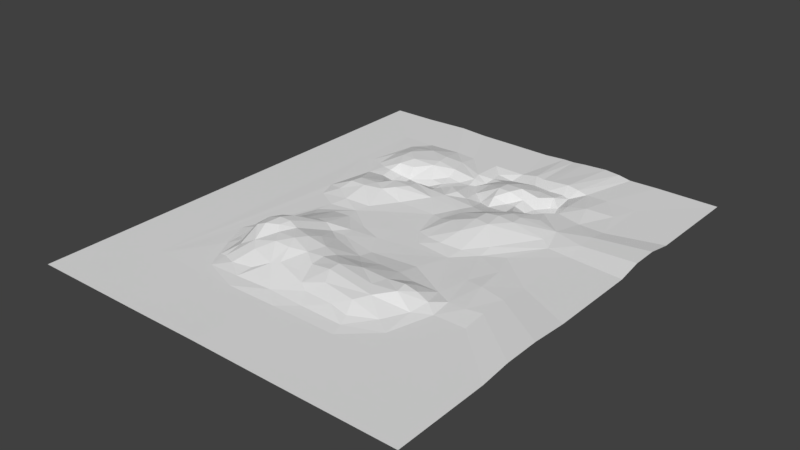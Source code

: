 # Source: Alusta.blend  (saved by Blender 2.79.0; exported with 4.5.12 LTS)
import bpy
from mathutils import Matrix  # noqa: F401  (used for matrix-valued properties, if any)

bpy.ops.wm.read_factory_settings(use_empty=True)
scene = bpy.context.scene
scene.name = 'Scene'

# ---- collections
col_collection_1 = bpy.data.collections.new('Collection 1'); scene.collection.children.link(col_collection_1)

# ---- world
world_world = bpy.data.worlds.new('World'); scene.world = world_world
world_world.color = (0.05088, 0.05088, 0.05088)
world_world.use_sun_shadow = False
world_world.sun_shadow_jitter_overblur = 0.0
world_world.cycles.sampling_method = 'MANUAL'

# ---- meshes
me_cube = bpy.data.meshes.new('Cube')
me_cube.from_pydata([(-194.5, 114.1, -16.22), (-194.5, 209.4, -16.26), (205.3, -58.74, -15.96), (205.0, -139.7, -13.15), (-144.4, 209.3, -15.87), (-95.68, 209.3, -14.36), (-65.16, 209.4, -15.94), (-24.57, 209.4, -16.14), (21.51, 209.4, -16.61), (43.93, 211.8, -13.3), (56.56, 210.6, -14.32), (70.29, 210.4, -13.29), (97.22, 210.9, -11.42), (114.6, 209.4, -13.42), (100.3, -276.5, -16.13), (6.625, -276.4, -15.83), (-66.31, -276.5, -16.08), (-164.2, 184.9, -15.56), (-144.8, 192.9, -13.92), (-115.6, 174.8, -5.272), (-8.578, 193.5, -20.26), (14.89, 193.0, -23.13), (40.74, 191.3, -19.32), (54.71, 191.0, -17.43), (77.23, 191.0, -19.17), (100.6, 192.5, -19.13), (110.9, 190.4, -21.15), (205.4, 209.4, -16.35), (-141.0, 172.8, -8.445), (-87.7, 171.4, -6.35), (-65.46, 180.5, -12.34), (-26.86, 167.9, -16.04), (-6.166, 175.9, -20.02), (9.999, 173.4, -17.62), (45.72, 167.5, -8.947), (75.51, 173.6, -14.37), (99.31, 172.1, -15.86), (129.6, 158.8, -15.31), (154.2, 165.5, -12.79), (192.1, 173.0, -15.87), (-178.5, 113.7, -16.02), (-164.1, 146.1, -13.91), (-137.5, 150.3, -4.696), (-84.5, 151.5, -5.328), (-58.08, 153.1, -11.58), (-23.52, 154.5, -17.21), (-8.243, 161.0, -22.82), (5.21, 151.6, -16.0), (35.89, 150.1, -6.218), (60.99, 148.6, -5.189), (85.43, 152.5, -12.9), (103.5, 154.6, -24.51), (113.8, 159.5, -23.37), (-140.9, 136.6, -6.346), (-116.6, 132.4, -4.367), (-83.52, 136.1, -6.549), (-55.81, 137.4, -18.32), (-37.66, 138.0, -21.33), (-13.58, 144.6, -22.03), (33.5, 133.3, -6.538), (52.58, 131.5, -5.728), (72.22, 136.2, -14.65), (91.9, 135.6, -22.9), (118.3, 138.4, -27.45), (129.8, 134.7, -15.91), (205.3, 124.0, -15.98), (-162.0, 107.7, -15.58), (-147.0, 100.2, -14.78), (-128.2, 113.8, -8.27), (-107.5, 117.4, -10.09), (-71.58, 118.8, -19.68), (-54.29, 118.7, -21.58), (-26.46, 104.9, -12.31), (-20.64, 137.6, -20.32), (2.351, 122.9, -20.79), (21.24, 107.8, -23.59), (37.72, 115.5, -12.09), (57.84, 117.2, -17.73), (70.79, 118.1, -17.31), (87.71, 118.0, -22.51), (102.2, 117.1, -23.33), (116.4, 119.2, -14.07), (167.7, 125.4, -16.29), (-133.1, 97.92, -15.05), (-117.9, 101.8, -20.17), (-101.5, 102.9, -22.59), (-72.61, 103.1, -26.25), (-53.66, 100.6, -21.92), (-40.41, 97.22, -15.22), (-10.81, 95.99, -11.86), (6.072, 94.62, -16.79), (40.75, 98.18, -20.61), (70.71, 96.84, -17.94), (83.18, 94.04, -11.72), (110.8, 98.98, -9.324), (129.7, 90.04, -8.378), (160.4, 81.4, -11.81), (204.5, 97.56, -11.98), (-153.9, 75.32, -16.0), (-131.6, 78.91, -16.63), (-115.8, 82.13, -21.77), (-100.5, 83.07, -23.58), (-87.37, 86.13, -17.76), (-66.33, 75.36, -7.629), (-42.17, 77.08, -11.12), (-16.95, 76.47, -11.88), (29.77, 77.74, -15.82), (52.51, 69.22, -12.65), (95.49, 77.09, -4.488), (-107.8, 53.56, -8.745), (-90.51, 56.5, -4.224), (-62.86, 55.33, -4.21), (-26.79, 58.88, -11.83), (21.15, 58.76, -15.15), (32.38, 47.35, -12.58), (72.83, 48.22, -0.1901), (111.9, 70.24, -2.896), (204.5, 68.8, -12.0), (-134.0, 34.82, -5.01), (-106.2, 36.91, -5.124), (-88.46, 26.78, -5.681), (-75.07, 38.93, -3.761), (91.22, 50.14, 1.244), (113.9, 50.26, -1.342), (205.4, 40.21, -16.17), (-165.4, 6.703, -15.52), (-137.0, 18.57, -5.059), (-112.4, 16.91, -3.728), (-53.5, 23.12, -14.46), (4.236, 25.29, -15.64), (21.08, 18.08, -13.33), (45.04, 13.18, -5.421), (72.81, 26.02, 0.5889), (94.86, 21.75, 1.11), (158.9, 53.91, -12.14), (-142.3, -0.3329, -11.61), (-78.91, -11.43, -15.2), (-50.07, -7.323, -15.98), (72.04, -7.556, -4.161), (119.8, -7.211, -11.39), (173.8, 42.46, -15.49), (-115.8, -16.74, -13.05), (19.52, -24.79, -15.96), (38.01, -31.53, -14.58), (147.5, -10.75, -15.81), (-155.9, -20.77, -15.81), (-84.67, -31.77, -15.87), (62.28, -35.49, -13.26), (93.92, -34.26, -13.31), (120.1, -29.64, -14.83), (-123.2, -38.49, -15.84), (-102.2, -54.45, -14.11), (-78.05, -51.82, -14.24), (39.22, -50.37, -15.98), (162.2, -48.16, -14.25), (-125.3, -61.56, -15.44), (-116.2, -79.99, -11.49), (-72.22, -102.4, -1.606), (-43.19, -61.6, -15.69), (90.95, -56.65, -16.02), (144.8, -89.67, -13.79), (-136.7, -94.55, -15.62), (-97.98, -110.4, 0.0963), (-84.78, -104.6, 0.08059), (-47.88, -82.8, -12.21), (-10.6, -73.2, -15.9), (77.43, -101.7, -14.48), (117.0, -100.9, -15.14), (168.7, -93.39, -12.15), (205.0, -100.5, -13.15), (-57.72, -107.4, -7.523), (-41.35, -101.8, -10.98), (10.21, -107.9, -15.2), (-165.5, -163.7, -15.99), (-140.8, -121.6, -14.48), (-124.3, -121.9, -6.658), (-110.7, -142.6, 11.9), (-93.29, -139.8, 15.59), (-38.65, -119.1, -7.571), (8.377, -128.4, -12.35), (102.9, -137.6, -10.19), (158.4, -143.5, -14.05), (183.4, -143.7, -13.27), (-146.4, -151.4, -12.89), (-115.1, -160.7, 14.69), (-96.7, -159.5, 20.22), (-82.8, -156.1, 17.94), (-70.55, -157.3, 12.24), (-42.33, -142.9, 3.99), (-21.31, -156.9, 2.811), (24.73, -144.9, -7.63), (47.0, -131.1, -10.14), (76.53, -133.0, -8.96), (113.6, -146.3, -6.722), (127.8, -163.1, -2.813), (135.3, -132.4, -14.46), (-134.9, -170.3, -3.724), (-122.7, -175.8, 8.902), (-113.0, -184.2, 14.09), (-101.0, -181.2, 18.53), (-84.91, -173.1, 18.43), (-45.46, -161.9, 10.92), (-0.9772, -160.3, -0.87), (46.1, -165.5, 1.025), (84.75, -165.7, -0.1993), (110.9, -164.3, 1.975), (144.6, -163.7, -9.868), (161.2, -174.6, -15.79), (-147.9, -183.2, -14.65), (-134.5, -191.2, -11.39), (-77.98, -181.3, 13.44), (-51.79, -180.1, 13.97), (-24.27, -186.2, 6.322), (-5.767, -178.2, 2.922), (24.9, -183.3, 6.434), (79.48, -187.2, 0.5258), (114.0, -182.3, 1.491), (205.3, -173.7, -16.1), (-147.6, -205.4, -15.41), (-118.0, -210.3, -5.179), (-95.17, -205.9, 6.956), (-64.78, -199.6, 12.85), (-44.47, -197.4, 10.56), (-4.298, -199.3, 2.112), (25.46, -200.1, 6.288), (93.63, -204.7, -1.019), (140.3, -190.9, -12.53), (-131.8, -231.3, -15.13), (-121.2, -232.5, -13.53), (-82.32, -218.8, 3.716), (-46.66, -226.5, 0.2072), (-36.88, -220.2, 1.853), (-9.568, -216.0, -0.8151), (36.22, -219.6, 0.6694), (82.36, -223.8, -2.612), (122.8, -224.0, -13.13), (143.4, -237.3, -15.96), (-101.0, -240.1, -12.05), (-68.15, -238.3, -8.587), (7.893, -230.3, -5.071), (21.33, -237.5, -8.45), (62.98, -239.6, -8.245), (90.18, -243.4, -11.25), (-194.5, -276.5, -16.2), (-121.3, -256.7, -15.91), (-75.05, -256.8, -14.68), (-18.61, -257.0, -12.18), (34.03, -257.5, -14.25), (94.97, -258.5, -14.62), (160.7, 209.4, -16.17), (128.6, 209.3, -16.64), (-164.1, 146.1, -14.14), (-13.59, 144.5, -22.19), (116.4, 119.2, -14.31), (21.34, 107.7, -23.8), (-147.0, 100.2, -15.01), (-117.9, 101.8, -20.41), (-42.17, 77.08, -11.35), (72.83, 48.21, -0.4175), (-90.52, 56.5, -4.452), (158.9, 53.89, -12.38), (45.06, 13.19, -5.654), (-142.3, -0.3423, -11.85), (-78.94, -11.41, -15.43), (-102.2, -54.46, -14.35), (-43.19, -61.61, -15.93), (-72.22, -102.3, -1.852), (76.53, -133.0, -9.201), (-110.7, -142.6, 11.69), (24.72, -144.9, -7.868), (-21.33, -156.9, 2.581), (-4.287, -199.3, 1.88), (-95.15, -205.8, 6.733), (-82.24, -218.8, 3.509), (205.4, -276.5, -16.23), (-276.0, 131.7, -16.21), (-276.0, 290.6, -16.26), (283.9, -96.63, -15.87), (283.5, -203.6, -12.15), (-209.8, 290.5, -15.76), (-145.5, 290.5, -13.75), (-105.2, 290.5, -15.84), (-51.57, 290.5, -16.11), (9.303, 290.7, -16.73), (38.92, 293.7, -16.37), (55.6, 292.2, -15.79), (73.73, 291.9, -14.14), (109.3, 292.6, -12.58), (132.2, 290.6, -13.42), (113.3, -384.3, -16.1), (-10.36, -384.1, -15.7), (-106.7, -384.3, -16.03), (284.0, 290.6, -16.39), (284.0, 144.8, -15.89), (282.8, 109.8, -10.62), (282.8, 71.85, -10.64), (284.0, 34.09, -16.15), (283.5, -151.8, -12.16), (284.0, -248.5, -16.05), (-276.0, -384.3, -16.18), (193.1, 290.6, -16.14), (150.8, 290.4, -16.76), (284.0, -384.3, -16.23)], [(273, 272)], [(1, 17, 4), (1, 40, 17), (0, 98, 40), (98, 0, 125), (125, 243, 145), (99, 98, 125, 126, 118), (241, 247, 248), (240, 246, 247), (230, 245, 246), (237, 244, 245), (218, 243, 244), (235, 248, 236), (235, 242, 248), (234, 241, 242), (233, 240, 241), (232, 231, 239), (229, 237, 238), (207, 236, 217), (226, 236, 207), (225, 234, 235), (225, 233, 234), (224, 239, 233), (223, 232, 239), (212, 231, 232), (222, 230, 231), (221, 229, 230), (220, 229, 221), (219, 227, 228), (209, 218, 227), (216, 225, 226), (215, 224, 225), (214, 223, 224), (213, 212, 223), (210, 221, 211), (199, 220, 210), (198, 220, 199), (197, 219, 198), (209, 219, 197), (208, 173, 218), (206, 216, 226), (205, 216, 194), (204, 216, 205), (203, 215, 204), (202, 214, 203), (189, 213, 202), (201, 212, 189), (187, 211, 201), (200, 210, 187), (199, 210, 200), (196, 208, 209), (183, 173, 208), (3, 207, 217), (181, 206, 207), (194, 206, 195), (180, 205, 193), (192, 204, 180), (203, 204, 192), (190, 203, 191), (187, 201, 188), (185, 200, 186), (184, 199, 185), (184, 197, 198), (184, 196, 197), (180, 193, 195), (191, 203, 192), (179, 190, 191), (178, 189, 179), (170, 188, 178), (157, 187, 170), (177, 186, 157), (176, 185, 177), (176, 183, 184), (174, 173, 183), (168, 181, 182), (160, 195, 181), (166, 195, 167), (172, 179, 191), (171, 179, 172), (170, 178, 171), (162, 177, 163), (161, 173, 174), (165, 171, 172), (164, 171, 165), (157, 170, 164), (156, 174, 175), (168, 169, 2), (154, 160, 168), (159, 166, 167), (159, 172, 166), (151, 163, 152), (151, 156, 162), (150, 173, 161), (153, 165, 159), (152, 164, 158), (147, 153, 159), (142, 165, 153), (142, 158, 165), (146, 158, 142), (146, 151, 152), (146, 155, 151), (144, 2, 124), (139, 148, 149), (138, 147, 148), (136, 146, 137), (141, 146, 136), (141, 150, 146), (141, 145, 150), (140, 149, 144), (133, 138, 148), (131, 142, 143), (137, 142, 129), (135, 145, 141), (131, 138, 132), (120, 127, 136), (126, 125, 135), (134, 139, 140), (123, 133, 134), (122, 133, 123), (115, 133, 122), (114, 132, 115), (114, 130, 131), (113, 129, 130), (112, 128, 129), (121, 120, 128), (118, 127, 119), (118, 126, 127), (117, 140, 124), (96, 123, 134), (108, 123, 116), (115, 122, 108), (113, 112, 129), (110, 120, 121), (110, 119, 120), (96, 140, 117), (96, 134, 140), (95, 116, 96), (94, 116, 95), (108, 116, 94), (92, 115, 93), (107, 115, 92), (105, 113, 106), (105, 112, 113), (104, 112, 105), (103, 112, 104), (101, 110, 102), (100, 109, 101), (99, 109, 100), (93, 108, 94), (91, 106, 107), (90, 106, 75), (88, 105, 72), (87, 104, 88), (86, 103, 87), (86, 102, 103), (85, 102, 86), (85, 100, 101), (83, 100, 84), (83, 98, 99), (66, 40, 98), (82, 97, 65), (81, 96, 82), (80, 94, 81), (79, 94, 80), (78, 93, 79), (77, 92, 78), (76, 91, 77), (75, 91, 76), (73, 90, 74), (72, 89, 73), (71, 86, 87), (69, 84, 85), (68, 83, 84), (68, 67, 83), (64, 81, 82), (63, 80, 81), (61, 79, 62), (61, 77, 78), (60, 76, 77), (59, 74, 75), (58, 74, 47), (73, 87, 72), (57, 71, 87), (56, 70, 71), (55, 85, 70), (55, 69, 85), (54, 68, 69), (53, 67, 68), (53, 66, 67), (41, 40, 66), (39, 82, 65), (38, 64, 82), (37, 63, 64), (51, 63, 52), (50, 61, 62), (49, 60, 61), (49, 59, 60), (48, 47, 59), (45, 58, 46), (45, 57, 73), (45, 56, 57), (44, 55, 56), (43, 54, 55), (42, 53, 54), (42, 41, 53), (36, 52, 26), (36, 50, 51), (34, 49, 35), (33, 47, 48), (33, 46, 47), (31, 46, 32), (30, 45, 31), (29, 44, 30), (19, 43, 29), (28, 42, 19), (17, 42, 28), (249, 38, 39), (250, 38, 249), (250, 26, 37), (24, 36, 25), (23, 35, 24), (22, 34, 23), (21, 34, 22), (21, 32, 33), (7, 32, 20), (17, 28, 18), (249, 39, 27), (12, 26, 13), (11, 24, 12), (10, 24, 11), (9, 23, 10), (8, 22, 9), (8, 20, 21), (5, 30, 6), (4, 19, 5), (248, 14, 236), (248, 15, 14), (246, 16, 15), (125, 0, 243), (242, 241, 248), (241, 240, 247), (240, 239, 246), (239, 231, 246), (231, 230, 246), (230, 238, 245), (238, 237, 245), (237, 228, 244), (228, 227, 244), (227, 218, 244), (235, 234, 242), (234, 233, 241), (233, 239, 240), (230, 229, 238), (229, 220, 237), (220, 228, 237), (218, 173, 243), (217, 236, 274), (226, 235, 236), (226, 225, 235), (225, 224, 233), (224, 223, 239), (223, 212, 232), (212, 222, 231), (222, 221, 230), (219, 228, 220), (219, 209, 227), (216, 215, 225), (215, 214, 224), (214, 213, 223), (212, 211, 222), (211, 221, 222), (210, 220, 221), (198, 219, 220), (209, 208, 218), (207, 206, 226), (206, 194, 216), (204, 215, 216), (203, 214, 215), (202, 213, 214), (189, 212, 213), (201, 211, 212), (187, 210, 211), (196, 209, 197), (196, 183, 208), (3, 182, 207), (182, 181, 207), (181, 195, 206), (193, 205, 194), (180, 204, 205), (190, 202, 203), (188, 201, 189), (186, 200, 187), (185, 199, 200), (184, 198, 199), (184, 183, 196), (195, 193, 194), (179, 202, 190), (179, 189, 202), (178, 188, 189), (170, 187, 188), (157, 186, 187), (177, 185, 186), (176, 184, 185), (176, 175, 183), (175, 174, 183), (169, 182, 3), (169, 168, 182), (168, 160, 181), (160, 167, 195), (166, 180, 195), (166, 192, 180), (166, 191, 192), (166, 172, 191), (171, 178, 179), (163, 177, 157), (162, 176, 177), (162, 175, 176), (164, 170, 171), (162, 156, 175), (156, 161, 174), (160, 149, 167), (149, 159, 167), (159, 165, 172), (158, 164, 165), (152, 163, 157), (151, 162, 163), (156, 155, 161), (155, 150, 161), (154, 168, 2), (154, 149, 160), (152, 157, 164), (151, 155, 156), (150, 145, 173), (145, 243, 173), (144, 154, 2), (144, 149, 154), (149, 148, 159), (148, 147, 159), (147, 143, 153), (143, 142, 153), (146, 152, 158), (146, 150, 155), (138, 143, 147), (137, 146, 142), (140, 139, 149), (139, 133, 148), (138, 131, 143), (131, 130, 142), (130, 129, 142), (128, 136, 137), (136, 127, 141), (127, 135, 141), (135, 125, 145), (134, 133, 139), (132, 138, 133), (128, 137, 129), (128, 120, 136), (127, 126, 135), (124, 140, 144), (115, 132, 133), (114, 131, 132), (114, 113, 130), (112, 121, 128), (120, 119, 127), (96, 116, 123), (108, 122, 123), (107, 114, 115), (112, 111, 121), (111, 110, 121), (110, 109, 119), (118, 119, 109, 99), (93, 115, 108), (106, 114, 107), (106, 113, 114), (103, 111, 112), (103, 110, 111), (103, 102, 110), (101, 109, 110), (97, 96, 117), (92, 91, 107), (91, 75, 106), (90, 105, 106), (90, 89, 105), (89, 72, 105), (88, 104, 105), (87, 103, 104), (85, 101, 102), (85, 84, 100), (83, 99, 100), (83, 67, 98), (67, 66, 98), (82, 96, 97), (81, 95, 96), (81, 94, 95), (79, 93, 94), (78, 92, 93), (77, 91, 92), (75, 74, 90), (73, 89, 90), (72, 87, 88), (71, 70, 86), (70, 85, 86), (69, 68, 84), (64, 63, 81), (63, 62, 80), (62, 79, 80), (61, 78, 79), (61, 60, 77), (60, 59, 76), (59, 75, 76), (59, 47, 74), (58, 73, 74), (73, 57, 87), (57, 56, 71), (56, 55, 70), (55, 54, 69), (54, 53, 68), (53, 41, 66), (39, 38, 82), (38, 37, 64), (37, 52, 63), (51, 62, 63), (51, 50, 62), (50, 49, 61), (49, 48, 59), (47, 46, 58), (45, 73, 58), (45, 44, 56), (44, 43, 55), (43, 42, 54), (37, 26, 52), (36, 51, 52), (36, 35, 50), (35, 49, 50), (34, 48, 49), (34, 33, 48), (33, 32, 46), (31, 45, 46), (30, 44, 45), (29, 43, 44), (19, 42, 43), (17, 41, 42), (17, 40, 41), (27, 39, 65), (250, 37, 38), (25, 36, 26), (24, 35, 36), (23, 34, 35), (21, 33, 34), (21, 20, 32), (7, 31, 32), (18, 28, 19), (250, 13, 26), (12, 25, 26), (12, 24, 25), (10, 23, 24), (9, 22, 23), (8, 21, 22), (8, 7, 20), (6, 31, 7), (6, 30, 31), (5, 29, 30), (5, 19, 29), (4, 18, 19), (4, 17, 18), (274, 236, 14), (248, 247, 15), (247, 246, 15), (246, 245, 16), (245, 244, 16), (244, 243, 16), (40, 1, 0), (7, 8, 283, 282), (8, 9, 284, 283), (9, 10, 285, 284), (10, 11, 286, 285), (243, 0, 275, 299), (11, 12, 287, 286), (65, 97, 294, 293), (3, 217, 298, 278), (274, 14, 289, 302), (12, 13, 288, 287), (97, 117, 295, 294), (13, 250, 301, 288), (27, 65, 293, 292), (14, 15, 290, 289), (0, 1, 276, 275), (15, 16, 291, 290), (217, 274, 302, 298), (169, 3, 278, 297), (2, 169, 297, 277), (16, 243, 299, 291), (124, 2, 277, 296), (250, 249, 300, 301), (1, 4, 279, 276), (249, 27, 292, 300), (4, 5, 280, 279), (5, 6, 281, 280), (117, 124, 296, 295), (6, 7, 282, 281)])
me_cube.use_remesh_preserve_volume = False
me_cube.use_remesh_preserve_attributes = False
me_cube.use_mirror_vertex_groups = False
me_cube.update()

# ---- objects
ob_cube = bpy.data.objects.new('Cube', me_cube)

# ---- transforms, parenting, visibility, modifiers, constraints
ob_cube.location = (-0.05796, 0.0904, 0.1062)
ob_cube.scale = (0.6039, 0.6039, 0.6039)
ob_cube.lineart.crease_threshold = 0.0

# ---- collection membership
col_collection_1.objects.link(ob_cube)

# ---- scene / render settings (as saved in the file)
scene.frame_start = 1; scene.frame_end = 250; scene.frame_set(1)
scene.render.engine = 'BLENDER_EEVEE_NEXT'
scene.render.resolution_percentage = 50
scene.render.dither_intensity = 0.0
scene.cycles.use_denoising = False
scene.cycles.samples = 128
scene.cycles.sampling_pattern = 'TABULATED_SOBOL'
scene.cycles.use_adaptive_sampling = False
scene.cycles.use_light_tree = False
scene.cycles.blur_glossy = 0.0
scene.cycles.sample_clamp_indirect = 0.0
scene.view_settings.view_transform = 'Standard'
bpy.context.view_layer.update()

# ---- added for rendering (the .blend has no active camera and no usable light): camera, sun
cam_auto = bpy.data.cameras.new('AutoCamera')
cam_auto.lens = 50.0
cam_auto.sensor_width = 36.0
cam_auto.clip_end = 8635.79
ob_auto_camera = bpy.data.objects.new('AutoCamera', cam_auto)
scene.collection.objects.link(ob_auto_camera)
ob_auto_camera.location = (494.411, -617.742, 391.58)
ob_auto_camera.rotation_euler = (1.09748, -7.21219e-08, 0.694738)
scene.camera = ob_auto_camera
light_auto_sun = bpy.data.lights.new('AutoSun', 'SUN')
light_auto_sun.energy = 3.0
light_auto_sun.angle = 0.0523599
ob_auto_sun = bpy.data.objects.new('AutoSun', light_auto_sun)
scene.collection.objects.link(ob_auto_sun)
ob_auto_sun.rotation_euler = (0.872665, 0.174533, 0.523599)
bpy.context.view_layer.update()
